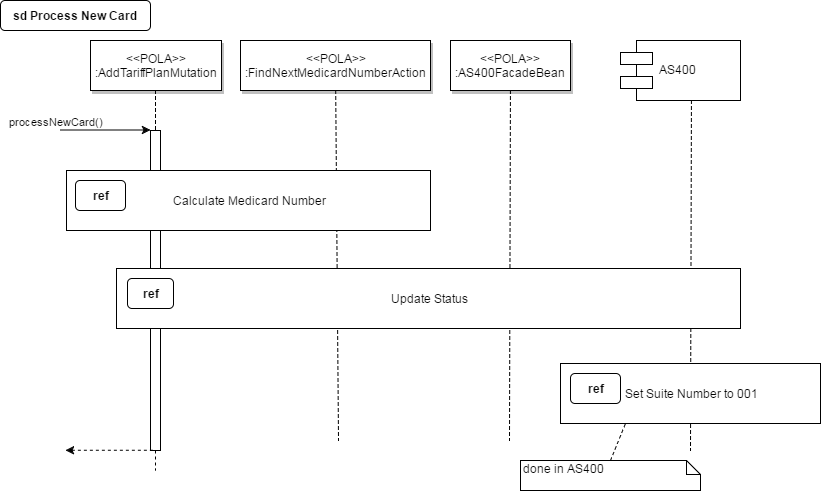

The diagram above was exported from draw.io. Its source (the exported page's mxGraphModel, read from the mxfile embedded in the PNG):
<mxGraphModel dx="1426" dy="755" grid="1" gridSize="10" guides="1" tooltips="1" connect="1" arrows="1" fold="1" page="0" pageScale="1.5" pageWidth="826" pageHeight="1169" background="#ffffff" math="0" shadow="0">
  <root>
    <mxCell id="0" style=";html=1;" />
    <mxCell id="1" style=";html=1;" parent="0" />
    <mxCell id="113" value="" style="edgeStyle=none;endArrow=none;dashed=1;html=1;" edge="1" parent="1">
      <mxGeometry x="653.3350694444446" y="178" width="100" height="100" as="geometry">
        <mxPoint x="740.9333333333334" y="120" as="sourcePoint" />
        <mxPoint x="740" y="470" as="targetPoint" />
      </mxGeometry>
    </mxCell>
    <mxCell id="104" value="" style="edgeStyle=none;endArrow=none;dashed=1;html=1;" parent="1" source="103" edge="1">
      <mxGeometry x="312.33506944444457" y="165" width="100" height="100" as="geometry">
        <mxPoint x="387.25887345679007" y="110" as="sourcePoint" />
        <mxPoint x="388" y="460" as="targetPoint" />
      </mxGeometry>
    </mxCell>
    <mxCell id="2" value="" style="fillColor=#FFFFFF;strokeColor=#000000;html=1;" parent="1" vertex="1">
      <mxGeometry x="200" y="150" width="10" height="320" as="geometry" />
    </mxCell>
    <mxCell id="3" value="processNewCard()" style="edgeStyle=none;verticalLabelPosition=top;verticalAlign=bottom;labelPosition=left;align=right;html=1;" parent="1" edge="1">
      <mxGeometry x="110" y="49.5" width="100" height="100" as="geometry">
        <mxPoint x="110" y="149.5" as="sourcePoint" />
        <mxPoint x="200" y="149.5" as="targetPoint" />
      </mxGeometry>
    </mxCell>
    <mxCell id="4" value="&amp;lt;&amp;lt;POLA&amp;gt;&amp;gt;&lt;br&gt;:AddTariffPlanMutation" style="shadow=1;fillColor=#FFFFFF;strokeColor=#000000;html=1;" parent="1" vertex="1">
      <mxGeometry x="140" y="60" width="131" height="50" as="geometry" />
    </mxCell>
    <mxCell id="7" value="&amp;lt;&amp;lt;POLA&amp;gt;&amp;gt;&lt;br&gt;:AS400FacadeBean" style="shadow=1;fillColor=#FFFFFF;strokeColor=#000000;html=1;" parent="1" vertex="1">
      <mxGeometry x="500" y="60" width="120" height="50" as="geometry" />
    </mxCell>
    <mxCell id="12" value="" style="edgeStyle=none;verticalLabelPosition=top;verticalAlign=bottom;labelPosition=left;align=right;endArrow=none;startArrow=classic;dashed=1;html=1;" parent="1" edge="1">
      <mxGeometry x="115" y="369.7588734567901" width="100" height="100" as="geometry">
        <mxPoint x="115" y="469.7588734567901" as="sourcePoint" />
        <mxPoint x="205" y="469.7588734567901" as="targetPoint" />
      </mxGeometry>
    </mxCell>
    <mxCell id="33" value="" style="edgeStyle=elbowEdgeStyle;elbow=horizontal;endArrow=none;dashed=1;html=1;" parent="1" source="4" target="2" edge="1">
      <mxGeometry x="230.00000000000003" y="310" width="100" height="100" as="geometry">
        <mxPoint x="230.00000000000003" y="410" as="sourcePoint" />
        <mxPoint x="330" y="310" as="targetPoint" />
      </mxGeometry>
    </mxCell>
    <mxCell id="44" value="" style="edgeStyle=none;dashed=1;endArrow=none;html=1;" parent="1" source="2" edge="1">
      <mxGeometry x="50" y="300" width="100" height="100" as="geometry">
        <mxPoint x="50" y="400" as="sourcePoint" />
        <mxPoint x="205" y="490" as="targetPoint" />
      </mxGeometry>
    </mxCell>
    <mxCell id="71" value="sd Process New Card" style="rounded=1;fontStyle=1;fillColor=#FFFFFF;strokeColor=#000000;html=1;" parent="1" vertex="1">
      <mxGeometry x="50" y="20" width="150" height="30" as="geometry" />
    </mxCell>
    <mxCell id="99" style="rounded=0;html=1;endArrow=none;endFill=0;dashed=1;exitX=0.5;exitY=0;entryX=0.25;entryY=0;" parent="1" source="98" edge="1" target="93">
      <mxGeometry relative="1" as="geometry">
        <mxPoint x="574.5714285714287" y="468" as="sourcePoint" />
        <mxPoint x="548.8571428571429" y="443" as="targetPoint" />
      </mxGeometry>
    </mxCell>
    <mxCell id="98" value="done in AS400" style="shape=note;whiteSpace=wrap;html=1;size=14;verticalAlign=top;align=left;spacingTop=-6;rounded=0;" parent="1" vertex="1">
      <mxGeometry x="570" y="480" width="180" height="30" as="geometry" />
    </mxCell>
    <mxCell id="103" value="&amp;lt;&amp;lt;POLA&amp;gt;&amp;gt;&lt;br&gt;:FindNextMedicardNumberAction" style="shadow=1;fillColor=#FFFFFF;strokeColor=#000000;html=1;" parent="1" vertex="1">
      <mxGeometry x="290" y="60" width="190" height="50" as="geometry" />
    </mxCell>
    <mxCell id="8" value="" style="edgeStyle=none;endArrow=none;dashed=1;html=1;" parent="1" source="7" edge="1">
      <mxGeometry x="472.33506944444457" y="168" width="100" height="100" as="geometry">
        <mxPoint x="547.2588734567901" y="113" as="sourcePoint" />
        <mxPoint x="559" y="460" as="targetPoint" />
      </mxGeometry>
    </mxCell>
    <mxCell id="111" value="" style="group" parent="1" vertex="1" connectable="0">
      <mxGeometry x="450" y="383" width="260" height="60" as="geometry" />
    </mxCell>
    <mxCell id="120" value="" style="group" vertex="1" connectable="0" parent="111">
      <mxGeometry x="160" width="260" height="60" as="geometry" />
    </mxCell>
    <mxCell id="93" value="Set Suite Number to 001&lt;br&gt;" style="whiteSpace=wrap;html=1;rounded=0;flipV=1;" parent="120" vertex="1">
      <mxGeometry width="260" height="60" as="geometry" />
    </mxCell>
    <mxCell id="94" value="&lt;b&gt;ref&lt;/b&gt;" style="whiteSpace=wrap;html=1;rounded=1;" parent="120" vertex="1">
      <mxGeometry x="10" y="10" width="50" height="30" as="geometry" />
    </mxCell>
    <mxCell id="112" value="AS400" style="shape=component;align=left;spacingLeft=36;rounded=0;" vertex="1" parent="1">
      <mxGeometry x="670" y="60" width="120" height="60" as="geometry" />
    </mxCell>
    <mxCell id="118" value="" style="group" vertex="1" connectable="0" parent="1">
      <mxGeometry x="116" y="190" width="364" height="60" as="geometry" />
    </mxCell>
    <mxCell id="100" value="Calculate&amp;nbsp;&lt;span&gt;Medicard Number&lt;/span&gt;" style="whiteSpace=wrap;html=1;rounded=0;" parent="118" vertex="1">
      <mxGeometry width="364" height="60" as="geometry" />
    </mxCell>
    <mxCell id="102" value="&lt;b&gt;ref&lt;/b&gt;" style="whiteSpace=wrap;html=1;rounded=1;" parent="118" vertex="1">
      <mxGeometry x="9" y="10" width="50" height="30" as="geometry" />
    </mxCell>
    <mxCell id="119" value="" style="group" vertex="1" connectable="0" parent="1">
      <mxGeometry x="166" y="288" width="624" height="60" as="geometry" />
    </mxCell>
    <mxCell id="90" value="Update Status" style="whiteSpace=wrap;html=1;rounded=0;" parent="119" vertex="1">
      <mxGeometry width="624" height="60" as="geometry" />
    </mxCell>
    <mxCell id="89" value="&lt;b&gt;ref&lt;/b&gt;" style="whiteSpace=wrap;html=1;rounded=1;" parent="119" vertex="1">
      <mxGeometry x="11" y="10" width="46" height="30" as="geometry" />
    </mxCell>
  </root>
</mxGraphModel>